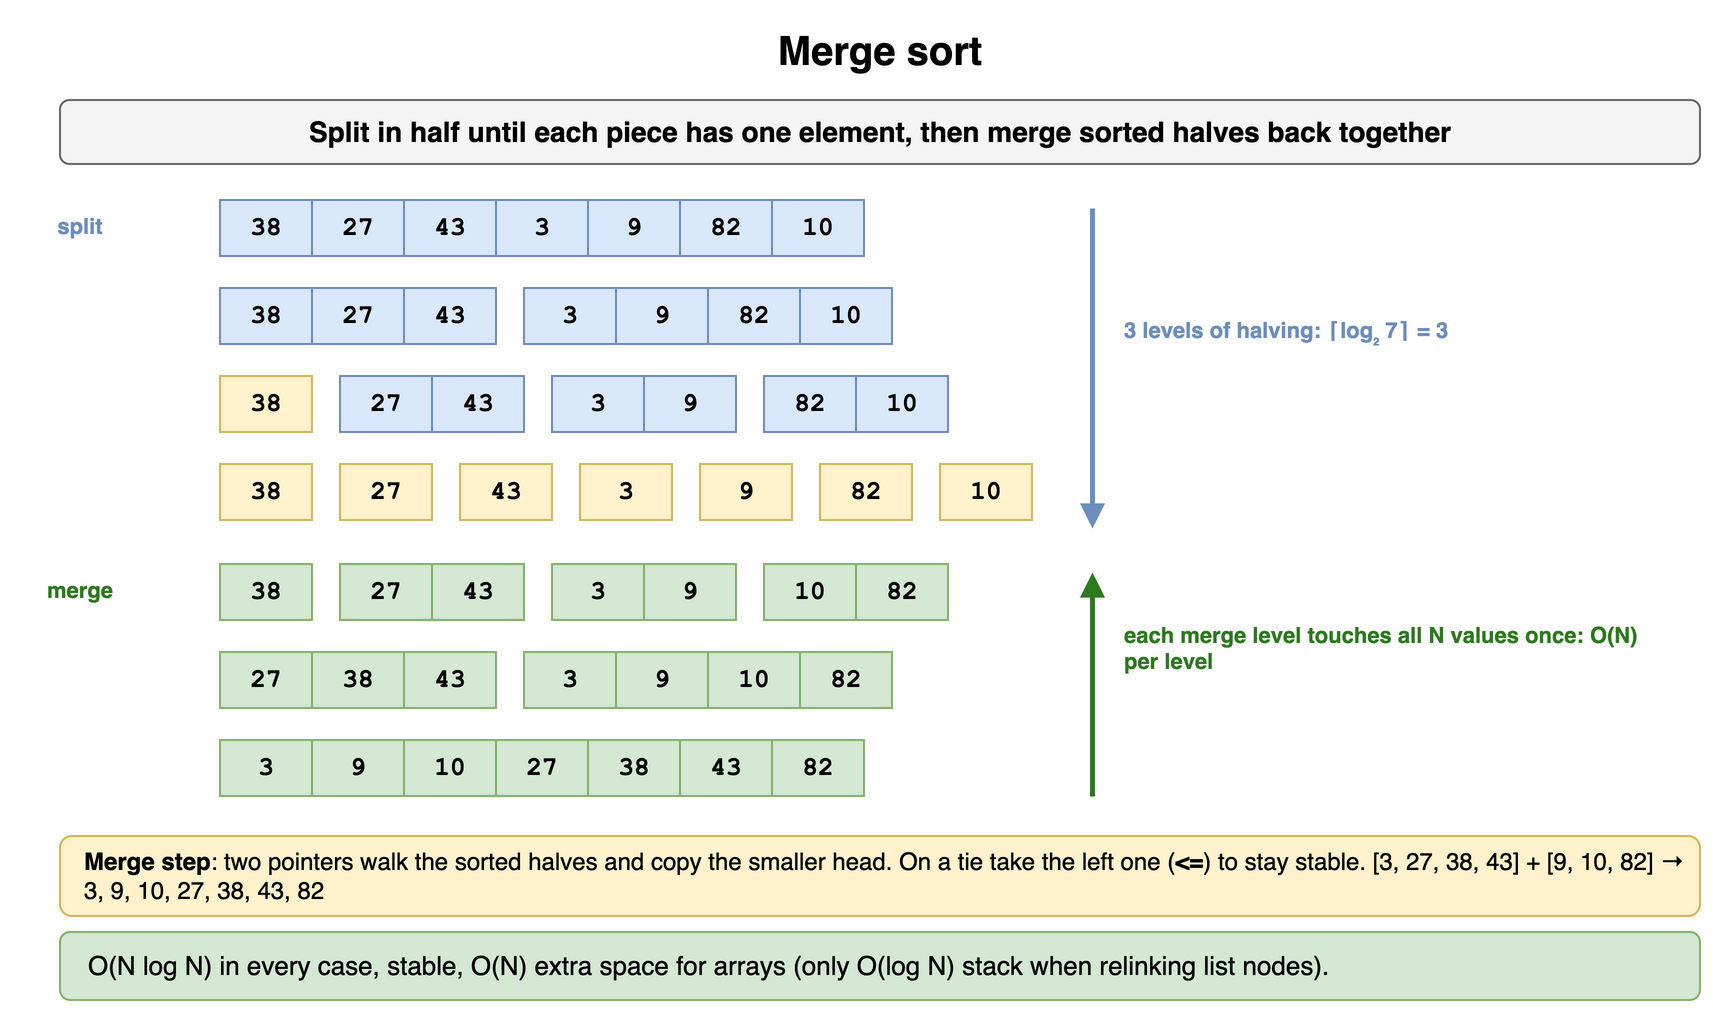

The diagram above was exported from draw.io. Its source (the exported page's mxGraphModel, read from the mxfile embedded in the PNG):
<mxGraphModel dx="900" dy="518" grid="1" gridSize="10" guides="1" tooltips="1" connect="1" arrows="1" fold="1" page="1" pageScale="1" pageWidth="900" pageHeight="518" math="0" shadow="0">
  <root>
    <mxCell id="0" />
    <mxCell id="1" parent="0" />
    <mxCell id="s41" value="Merge sort" style="text;html=1;align=center;verticalAlign=middle;whiteSpace=wrap;fontSize=20;fontStyle=1;" vertex="1" parent="1">
      <mxGeometry x="40" y="10" width="820" height="30" as="geometry" />
    </mxCell>
    <mxCell id="s42" value="Split in half until each piece has one element, then merge sorted halves back together" style="rounded=1;whiteSpace=wrap;html=1;fillColor=#f5f5f5;strokeColor=#666666;fontStyle=1;fontSize=14;" vertex="1" parent="1">
      <mxGeometry x="40" y="50" width="820" height="32" as="geometry" />
    </mxCell>
    <mxCell id="s43" value="split" style="text;html=1;whiteSpace=wrap;fontSize=11;fontStyle=1;fontColor=#6c8ebf;align=center;" vertex="1" parent="1">
      <mxGeometry x="20" y="100" width="60" height="22" as="geometry" />
    </mxCell>
    <mxCell id="s44" value="38" style="rounded=0;whiteSpace=wrap;html=1;fontFamily=Courier New;fontStyle=1;fontSize=13;fillColor=#dae8fc;strokeColor=#6c8ebf;" vertex="1" parent="1">
      <mxGeometry x="120" y="100" width="46" height="28" as="geometry" />
    </mxCell>
    <mxCell id="s45" value="27" style="rounded=0;whiteSpace=wrap;html=1;fontFamily=Courier New;fontStyle=1;fontSize=13;fillColor=#dae8fc;strokeColor=#6c8ebf;" vertex="1" parent="1">
      <mxGeometry x="166" y="100" width="46" height="28" as="geometry" />
    </mxCell>
    <mxCell id="s46" value="43" style="rounded=0;whiteSpace=wrap;html=1;fontFamily=Courier New;fontStyle=1;fontSize=13;fillColor=#dae8fc;strokeColor=#6c8ebf;" vertex="1" parent="1">
      <mxGeometry x="212" y="100" width="46" height="28" as="geometry" />
    </mxCell>
    <mxCell id="s47" value="3" style="rounded=0;whiteSpace=wrap;html=1;fontFamily=Courier New;fontStyle=1;fontSize=13;fillColor=#dae8fc;strokeColor=#6c8ebf;" vertex="1" parent="1">
      <mxGeometry x="258" y="100" width="46" height="28" as="geometry" />
    </mxCell>
    <mxCell id="s48" value="9" style="rounded=0;whiteSpace=wrap;html=1;fontFamily=Courier New;fontStyle=1;fontSize=13;fillColor=#dae8fc;strokeColor=#6c8ebf;" vertex="1" parent="1">
      <mxGeometry x="304" y="100" width="46" height="28" as="geometry" />
    </mxCell>
    <mxCell id="s49" value="82" style="rounded=0;whiteSpace=wrap;html=1;fontFamily=Courier New;fontStyle=1;fontSize=13;fillColor=#dae8fc;strokeColor=#6c8ebf;" vertex="1" parent="1">
      <mxGeometry x="350" y="100" width="46" height="28" as="geometry" />
    </mxCell>
    <mxCell id="s410" value="10" style="rounded=0;whiteSpace=wrap;html=1;fontFamily=Courier New;fontStyle=1;fontSize=13;fillColor=#dae8fc;strokeColor=#6c8ebf;" vertex="1" parent="1">
      <mxGeometry x="396" y="100" width="46" height="28" as="geometry" />
    </mxCell>
    <mxCell id="s411" value="38" style="rounded=0;whiteSpace=wrap;html=1;fontFamily=Courier New;fontStyle=1;fontSize=13;fillColor=#dae8fc;strokeColor=#6c8ebf;" vertex="1" parent="1">
      <mxGeometry x="120" y="144" width="46" height="28" as="geometry" />
    </mxCell>
    <mxCell id="s412" value="27" style="rounded=0;whiteSpace=wrap;html=1;fontFamily=Courier New;fontStyle=1;fontSize=13;fillColor=#dae8fc;strokeColor=#6c8ebf;" vertex="1" parent="1">
      <mxGeometry x="166" y="144" width="46" height="28" as="geometry" />
    </mxCell>
    <mxCell id="s413" value="43" style="rounded=0;whiteSpace=wrap;html=1;fontFamily=Courier New;fontStyle=1;fontSize=13;fillColor=#dae8fc;strokeColor=#6c8ebf;" vertex="1" parent="1">
      <mxGeometry x="212" y="144" width="46" height="28" as="geometry" />
    </mxCell>
    <mxCell id="s414" value="3" style="rounded=0;whiteSpace=wrap;html=1;fontFamily=Courier New;fontStyle=1;fontSize=13;fillColor=#dae8fc;strokeColor=#6c8ebf;" vertex="1" parent="1">
      <mxGeometry x="272" y="144" width="46" height="28" as="geometry" />
    </mxCell>
    <mxCell id="s415" value="9" style="rounded=0;whiteSpace=wrap;html=1;fontFamily=Courier New;fontStyle=1;fontSize=13;fillColor=#dae8fc;strokeColor=#6c8ebf;" vertex="1" parent="1">
      <mxGeometry x="318" y="144" width="46" height="28" as="geometry" />
    </mxCell>
    <mxCell id="s416" value="82" style="rounded=0;whiteSpace=wrap;html=1;fontFamily=Courier New;fontStyle=1;fontSize=13;fillColor=#dae8fc;strokeColor=#6c8ebf;" vertex="1" parent="1">
      <mxGeometry x="364" y="144" width="46" height="28" as="geometry" />
    </mxCell>
    <mxCell id="s417" value="10" style="rounded=0;whiteSpace=wrap;html=1;fontFamily=Courier New;fontStyle=1;fontSize=13;fillColor=#dae8fc;strokeColor=#6c8ebf;" vertex="1" parent="1">
      <mxGeometry x="410" y="144" width="46" height="28" as="geometry" />
    </mxCell>
    <mxCell id="s418" value="38" style="rounded=0;whiteSpace=wrap;html=1;fontFamily=Courier New;fontStyle=1;fontSize=13;fillColor=#fff2cc;strokeColor=#d6b656;" vertex="1" parent="1">
      <mxGeometry x="120" y="188" width="46" height="28" as="geometry" />
    </mxCell>
    <mxCell id="s419" value="27" style="rounded=0;whiteSpace=wrap;html=1;fontFamily=Courier New;fontStyle=1;fontSize=13;fillColor=#dae8fc;strokeColor=#6c8ebf;" vertex="1" parent="1">
      <mxGeometry x="180" y="188" width="46" height="28" as="geometry" />
    </mxCell>
    <mxCell id="s420" value="43" style="rounded=0;whiteSpace=wrap;html=1;fontFamily=Courier New;fontStyle=1;fontSize=13;fillColor=#dae8fc;strokeColor=#6c8ebf;" vertex="1" parent="1">
      <mxGeometry x="226" y="188" width="46" height="28" as="geometry" />
    </mxCell>
    <mxCell id="s421" value="3" style="rounded=0;whiteSpace=wrap;html=1;fontFamily=Courier New;fontStyle=1;fontSize=13;fillColor=#dae8fc;strokeColor=#6c8ebf;" vertex="1" parent="1">
      <mxGeometry x="286" y="188" width="46" height="28" as="geometry" />
    </mxCell>
    <mxCell id="s422" value="9" style="rounded=0;whiteSpace=wrap;html=1;fontFamily=Courier New;fontStyle=1;fontSize=13;fillColor=#dae8fc;strokeColor=#6c8ebf;" vertex="1" parent="1">
      <mxGeometry x="332" y="188" width="46" height="28" as="geometry" />
    </mxCell>
    <mxCell id="s423" value="82" style="rounded=0;whiteSpace=wrap;html=1;fontFamily=Courier New;fontStyle=1;fontSize=13;fillColor=#dae8fc;strokeColor=#6c8ebf;" vertex="1" parent="1">
      <mxGeometry x="392" y="188" width="46" height="28" as="geometry" />
    </mxCell>
    <mxCell id="s424" value="10" style="rounded=0;whiteSpace=wrap;html=1;fontFamily=Courier New;fontStyle=1;fontSize=13;fillColor=#dae8fc;strokeColor=#6c8ebf;" vertex="1" parent="1">
      <mxGeometry x="438" y="188" width="46" height="28" as="geometry" />
    </mxCell>
    <mxCell id="s425" value="38" style="rounded=0;whiteSpace=wrap;html=1;fontFamily=Courier New;fontStyle=1;fontSize=13;fillColor=#fff2cc;strokeColor=#d6b656;" vertex="1" parent="1">
      <mxGeometry x="120" y="232" width="46" height="28" as="geometry" />
    </mxCell>
    <mxCell id="s426" value="27" style="rounded=0;whiteSpace=wrap;html=1;fontFamily=Courier New;fontStyle=1;fontSize=13;fillColor=#fff2cc;strokeColor=#d6b656;" vertex="1" parent="1">
      <mxGeometry x="180" y="232" width="46" height="28" as="geometry" />
    </mxCell>
    <mxCell id="s427" value="43" style="rounded=0;whiteSpace=wrap;html=1;fontFamily=Courier New;fontStyle=1;fontSize=13;fillColor=#fff2cc;strokeColor=#d6b656;" vertex="1" parent="1">
      <mxGeometry x="240" y="232" width="46" height="28" as="geometry" />
    </mxCell>
    <mxCell id="s428" value="3" style="rounded=0;whiteSpace=wrap;html=1;fontFamily=Courier New;fontStyle=1;fontSize=13;fillColor=#fff2cc;strokeColor=#d6b656;" vertex="1" parent="1">
      <mxGeometry x="300" y="232" width="46" height="28" as="geometry" />
    </mxCell>
    <mxCell id="s429" value="9" style="rounded=0;whiteSpace=wrap;html=1;fontFamily=Courier New;fontStyle=1;fontSize=13;fillColor=#fff2cc;strokeColor=#d6b656;" vertex="1" parent="1">
      <mxGeometry x="360" y="232" width="46" height="28" as="geometry" />
    </mxCell>
    <mxCell id="s430" value="82" style="rounded=0;whiteSpace=wrap;html=1;fontFamily=Courier New;fontStyle=1;fontSize=13;fillColor=#fff2cc;strokeColor=#d6b656;" vertex="1" parent="1">
      <mxGeometry x="420" y="232" width="46" height="28" as="geometry" />
    </mxCell>
    <mxCell id="s431" value="10" style="rounded=0;whiteSpace=wrap;html=1;fontFamily=Courier New;fontStyle=1;fontSize=13;fillColor=#fff2cc;strokeColor=#d6b656;" vertex="1" parent="1">
      <mxGeometry x="480" y="232" width="46" height="28" as="geometry" />
    </mxCell>
    <mxCell id="s432" value="merge" style="text;html=1;whiteSpace=wrap;fontSize=11;fontStyle=1;fontColor=#2d7a1f;align=center;" vertex="1" parent="1">
      <mxGeometry x="20" y="282" width="60" height="22" as="geometry" />
    </mxCell>
    <mxCell id="s433" value="38" style="rounded=0;whiteSpace=wrap;html=1;fontFamily=Courier New;fontStyle=1;fontSize=13;fillColor=#d5e8d4;strokeColor=#82b366;" vertex="1" parent="1">
      <mxGeometry x="120" y="282" width="46" height="28" as="geometry" />
    </mxCell>
    <mxCell id="s434" value="27" style="rounded=0;whiteSpace=wrap;html=1;fontFamily=Courier New;fontStyle=1;fontSize=13;fillColor=#d5e8d4;strokeColor=#82b366;" vertex="1" parent="1">
      <mxGeometry x="180" y="282" width="46" height="28" as="geometry" />
    </mxCell>
    <mxCell id="s435" value="43" style="rounded=0;whiteSpace=wrap;html=1;fontFamily=Courier New;fontStyle=1;fontSize=13;fillColor=#d5e8d4;strokeColor=#82b366;" vertex="1" parent="1">
      <mxGeometry x="226" y="282" width="46" height="28" as="geometry" />
    </mxCell>
    <mxCell id="s436" value="3" style="rounded=0;whiteSpace=wrap;html=1;fontFamily=Courier New;fontStyle=1;fontSize=13;fillColor=#d5e8d4;strokeColor=#82b366;" vertex="1" parent="1">
      <mxGeometry x="286" y="282" width="46" height="28" as="geometry" />
    </mxCell>
    <mxCell id="s437" value="9" style="rounded=0;whiteSpace=wrap;html=1;fontFamily=Courier New;fontStyle=1;fontSize=13;fillColor=#d5e8d4;strokeColor=#82b366;" vertex="1" parent="1">
      <mxGeometry x="332" y="282" width="46" height="28" as="geometry" />
    </mxCell>
    <mxCell id="s438" value="10" style="rounded=0;whiteSpace=wrap;html=1;fontFamily=Courier New;fontStyle=1;fontSize=13;fillColor=#d5e8d4;strokeColor=#82b366;" vertex="1" parent="1">
      <mxGeometry x="392" y="282" width="46" height="28" as="geometry" />
    </mxCell>
    <mxCell id="s439" value="82" style="rounded=0;whiteSpace=wrap;html=1;fontFamily=Courier New;fontStyle=1;fontSize=13;fillColor=#d5e8d4;strokeColor=#82b366;" vertex="1" parent="1">
      <mxGeometry x="438" y="282" width="46" height="28" as="geometry" />
    </mxCell>
    <mxCell id="s440" value="27" style="rounded=0;whiteSpace=wrap;html=1;fontFamily=Courier New;fontStyle=1;fontSize=13;fillColor=#d5e8d4;strokeColor=#82b366;" vertex="1" parent="1">
      <mxGeometry x="120" y="326" width="46" height="28" as="geometry" />
    </mxCell>
    <mxCell id="s441" value="38" style="rounded=0;whiteSpace=wrap;html=1;fontFamily=Courier New;fontStyle=1;fontSize=13;fillColor=#d5e8d4;strokeColor=#82b366;" vertex="1" parent="1">
      <mxGeometry x="166" y="326" width="46" height="28" as="geometry" />
    </mxCell>
    <mxCell id="s442" value="43" style="rounded=0;whiteSpace=wrap;html=1;fontFamily=Courier New;fontStyle=1;fontSize=13;fillColor=#d5e8d4;strokeColor=#82b366;" vertex="1" parent="1">
      <mxGeometry x="212" y="326" width="46" height="28" as="geometry" />
    </mxCell>
    <mxCell id="s443" value="3" style="rounded=0;whiteSpace=wrap;html=1;fontFamily=Courier New;fontStyle=1;fontSize=13;fillColor=#d5e8d4;strokeColor=#82b366;" vertex="1" parent="1">
      <mxGeometry x="272" y="326" width="46" height="28" as="geometry" />
    </mxCell>
    <mxCell id="s444" value="9" style="rounded=0;whiteSpace=wrap;html=1;fontFamily=Courier New;fontStyle=1;fontSize=13;fillColor=#d5e8d4;strokeColor=#82b366;" vertex="1" parent="1">
      <mxGeometry x="318" y="326" width="46" height="28" as="geometry" />
    </mxCell>
    <mxCell id="s445" value="10" style="rounded=0;whiteSpace=wrap;html=1;fontFamily=Courier New;fontStyle=1;fontSize=13;fillColor=#d5e8d4;strokeColor=#82b366;" vertex="1" parent="1">
      <mxGeometry x="364" y="326" width="46" height="28" as="geometry" />
    </mxCell>
    <mxCell id="s446" value="82" style="rounded=0;whiteSpace=wrap;html=1;fontFamily=Courier New;fontStyle=1;fontSize=13;fillColor=#d5e8d4;strokeColor=#82b366;" vertex="1" parent="1">
      <mxGeometry x="410" y="326" width="46" height="28" as="geometry" />
    </mxCell>
    <mxCell id="s447" value="3" style="rounded=0;whiteSpace=wrap;html=1;fontFamily=Courier New;fontStyle=1;fontSize=13;fillColor=#d5e8d4;strokeColor=#82b366;" vertex="1" parent="1">
      <mxGeometry x="120" y="370" width="46" height="28" as="geometry" />
    </mxCell>
    <mxCell id="s448" value="9" style="rounded=0;whiteSpace=wrap;html=1;fontFamily=Courier New;fontStyle=1;fontSize=13;fillColor=#d5e8d4;strokeColor=#82b366;" vertex="1" parent="1">
      <mxGeometry x="166" y="370" width="46" height="28" as="geometry" />
    </mxCell>
    <mxCell id="s449" value="10" style="rounded=0;whiteSpace=wrap;html=1;fontFamily=Courier New;fontStyle=1;fontSize=13;fillColor=#d5e8d4;strokeColor=#82b366;" vertex="1" parent="1">
      <mxGeometry x="212" y="370" width="46" height="28" as="geometry" />
    </mxCell>
    <mxCell id="s450" value="27" style="rounded=0;whiteSpace=wrap;html=1;fontFamily=Courier New;fontStyle=1;fontSize=13;fillColor=#d5e8d4;strokeColor=#82b366;" vertex="1" parent="1">
      <mxGeometry x="258" y="370" width="46" height="28" as="geometry" />
    </mxCell>
    <mxCell id="s451" value="38" style="rounded=0;whiteSpace=wrap;html=1;fontFamily=Courier New;fontStyle=1;fontSize=13;fillColor=#d5e8d4;strokeColor=#82b366;" vertex="1" parent="1">
      <mxGeometry x="304" y="370" width="46" height="28" as="geometry" />
    </mxCell>
    <mxCell id="s452" value="43" style="rounded=0;whiteSpace=wrap;html=1;fontFamily=Courier New;fontStyle=1;fontSize=13;fillColor=#d5e8d4;strokeColor=#82b366;" vertex="1" parent="1">
      <mxGeometry x="350" y="370" width="46" height="28" as="geometry" />
    </mxCell>
    <mxCell id="s453" value="82" style="rounded=0;whiteSpace=wrap;html=1;fontFamily=Courier New;fontStyle=1;fontSize=13;fillColor=#d5e8d4;strokeColor=#82b366;" vertex="1" parent="1">
      <mxGeometry x="396" y="370" width="46" height="28" as="geometry" />
    </mxCell>
    <mxCell id="s454" value="" style="endArrow=block;html=1;strokeWidth=2.5;strokeColor=#6c8ebf;" edge="1" parent="1">
      <mxGeometry relative="1" as="geometry">
        <mxPoint x="556" y="104" as="sourcePoint" />
        <mxPoint x="556" y="264" as="targetPoint" />
        <Array as="points" />
      </mxGeometry>
    </mxCell>
    <mxCell id="s455" value="3 levels of halving: ⌈log₂ 7⌉ = 3" style="text;html=1;whiteSpace=wrap;fontSize=11;align=left;verticalAlign=middle;fontColor=#6c8ebf;fontStyle=1;" vertex="1" parent="1">
      <mxGeometry x="570" y="150" width="260" height="30" as="geometry" />
    </mxCell>
    <mxCell id="s456" value="" style="endArrow=block;html=1;strokeWidth=2.5;strokeColor=#2d7a1f;" edge="1" parent="1">
      <mxGeometry relative="1" as="geometry">
        <mxPoint x="556" y="398" as="sourcePoint" />
        <mxPoint x="556" y="286" as="targetPoint" />
        <Array as="points" />
      </mxGeometry>
    </mxCell>
    <mxCell id="s457" value="each merge level touches all N values once: O(N) per level" style="text;html=1;whiteSpace=wrap;fontSize=11;align=left;verticalAlign=middle;fontColor=#2d7a1f;fontStyle=1;" vertex="1" parent="1">
      <mxGeometry x="570" y="302" width="260" height="44" as="geometry" />
    </mxCell>
    <mxCell id="s458" value="&lt;b&gt;Merge step&lt;/b&gt;: two pointers walk the sorted halves and copy the smaller head. On a tie take the left one (&lt;b&gt;&amp;lt;=&lt;/b&gt;) to stay stable. [3, 27, 38, 43] + [9, 10, 82] → 3, 9, 10, 27, 38, 43, 82" style="rounded=1;whiteSpace=wrap;html=1;fillColor=#fff2cc;strokeColor=#d6b656;fontSize=12;align=left;spacingLeft=10;" vertex="1" parent="1">
      <mxGeometry x="40" y="418" width="820" height="40" as="geometry" />
    </mxCell>
    <mxCell id="s459" value="O(N log N) in every case, stable, O(N) extra space for arrays (only O(log N) stack when relinking list nodes)." style="rounded=1;whiteSpace=wrap;html=1;fillColor=#d5e8d4;strokeColor=#82b366;fontSize=13;align=left;spacingLeft=12;" vertex="1" parent="1">
      <mxGeometry x="40" y="466" width="820" height="34" as="geometry" />
    </mxCell>
  </root>
</mxGraphModel>